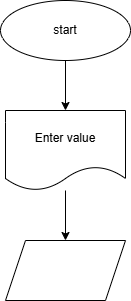

The diagram above was exported from draw.io. Its source (the exported page's mxGraphModel, read from the mxfile embedded in the PNG):
<mxGraphModel dx="740" dy="976" grid="1" gridSize="10" guides="1" tooltips="1" connect="1" arrows="1" fold="1" page="1" pageScale="1" pageWidth="850" pageHeight="1100" math="0" shadow="0">
  <root>
    <mxCell id="0" />
    <mxCell id="1" parent="0" />
    <mxCell id="3" style="edgeStyle=none;html=1;" edge="1" parent="1" source="2" target="4">
      <mxGeometry relative="1" as="geometry">
        <mxPoint x="125" y="190" as="targetPoint" />
      </mxGeometry>
    </mxCell>
    <mxCell id="2" value="start" style="ellipse;whiteSpace=wrap;html=1;" vertex="1" parent="1">
      <mxGeometry x="60" y="80" width="130" height="60" as="geometry" />
    </mxCell>
    <mxCell id="6" value="" style="edgeStyle=none;html=1;" edge="1" parent="1" source="4" target="5">
      <mxGeometry relative="1" as="geometry" />
    </mxCell>
    <mxCell id="4" value="Enter value" style="shape=document;whiteSpace=wrap;html=1;boundedLbl=1;" vertex="1" parent="1">
      <mxGeometry x="65" y="190" width="120" height="80" as="geometry" />
    </mxCell>
    <mxCell id="5" value="" style="shape=parallelogram;perimeter=parallelogramPerimeter;whiteSpace=wrap;html=1;fixedSize=1;" vertex="1" parent="1">
      <mxGeometry x="65" y="320" width="120" height="60" as="geometry" />
    </mxCell>
  </root>
</mxGraphModel>